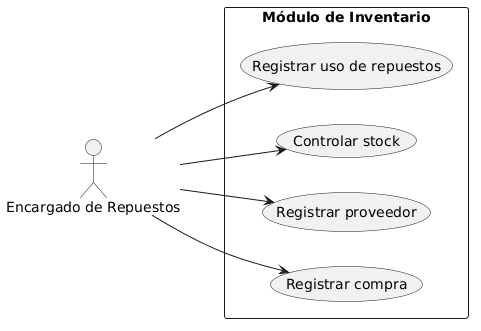

The diagram above was rendered by PlantUML. Its source (embedded in the PNG):
@startuml
left to right direction

actor "Encargado de Repuestos" as Repuestos

rectangle "Módulo de Inventario" {

  Repuestos --> (Registrar compra)
  Repuestos --> (Registrar proveedor)
  Repuestos --> (Controlar stock)
  Repuestos --> (Registrar uso de repuestos)

}
@enduml